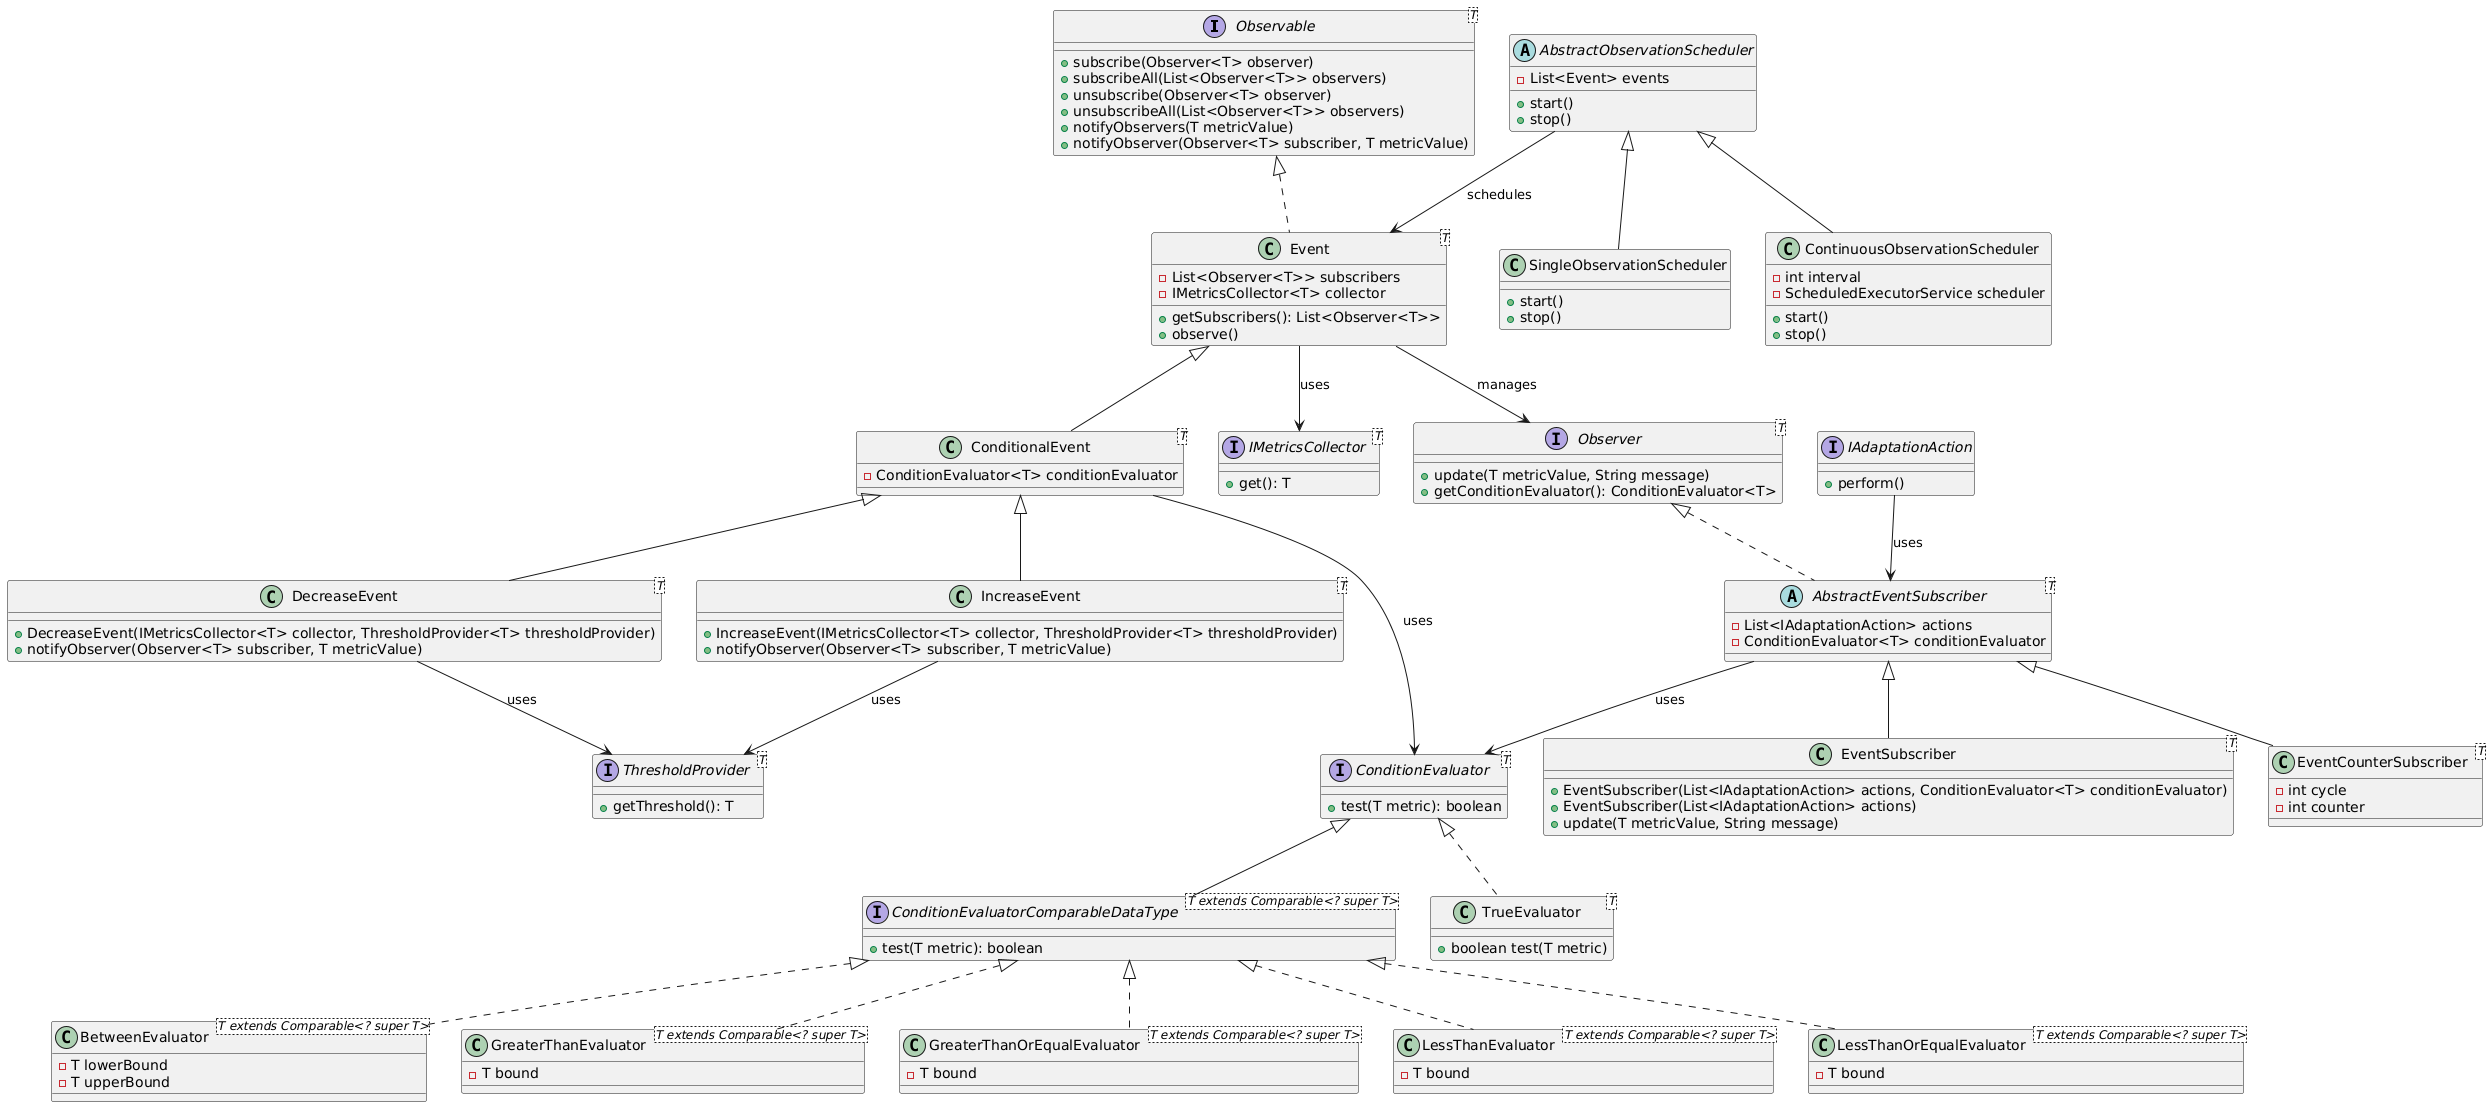

The diagram above was rendered by PlantUML. Its source (embedded in the PNG):
@startuml
' Définition des interfaces
interface Observable<T> {
    +subscribe(Observer<T> observer)
    +subscribeAll(List<Observer<T>> observers)
    +unsubscribe(Observer<T> observer)
    +unsubscribeAll(List<Observer<T>> observers)
    +notifyObservers(T metricValue)
    +notifyObserver(Observer<T> subscriber, T metricValue)
}

interface Observer<T> {
    +update(T metricValue, String message)
    +getConditionEvaluator(): ConditionEvaluator<T>
}

interface ConditionEvaluator<T> {
    +test(T metric): boolean
}

interface ConditionEvaluatorComparableDataType<T extends Comparable<? super T>> extends ConditionEvaluator<T> {
    +test(T metric): boolean
}

interface IAdaptationAction {
    +perform()
}

interface IMetricsCollector<T> {
    +get(): T
}

interface ThresholdProvider<T> {
    +getThreshold(): T
}

' Définition des classes
class Event<T> implements Observable<T> {
    -List<Observer<T>> subscribers
    -IMetricsCollector<T> collector
    +getSubscribers(): List<Observer<T>>
    +observe()
}

class ConditionalEvent<T> extends Event<T> {
    -ConditionEvaluator<T> conditionEvaluator
}

class IncreaseEvent<T> extends ConditionalEvent<T> {
    + IncreaseEvent(IMetricsCollector<T> collector, ThresholdProvider<T> thresholdProvider)
    + notifyObserver(Observer<T> subscriber, T metricValue)
}

class DecreaseEvent<T> extends ConditionalEvent<T> {
    + DecreaseEvent(IMetricsCollector<T> collector, ThresholdProvider<T> thresholdProvider)
    + notifyObserver(Observer<T> subscriber, T metricValue)
}

abstract class AbstractObservationScheduler {
    -List<Event> events
    +start()
    +stop()
}

class ContinuousObservationScheduler extends AbstractObservationScheduler {
    -int interval
    -ScheduledExecutorService scheduler
    +start()
    +stop()
}

class SingleObservationScheduler extends AbstractObservationScheduler {
    +start()
    +stop()
}

abstract class AbstractEventSubscriber<T> implements Observer<T> {
    -List<IAdaptationAction> actions
    -ConditionEvaluator<T> conditionEvaluator
}
class EventSubscriber<T> extends AbstractEventSubscriber<T> {
    + EventSubscriber(List<IAdaptationAction> actions, ConditionEvaluator<T> conditionEvaluator)
    + EventSubscriber(List<IAdaptationAction> actions)
    + update(T metricValue, String message)
}

class EventCounterSubscriber<T> extends AbstractEventSubscriber<T> {
    -int cycle
    -int counter
}

class BetweenEvaluator<T extends Comparable<? super T>> implements ConditionEvaluatorComparableDataType<T> {
    -T lowerBound
    -T upperBound
}

class GreaterThanEvaluator<T extends Comparable<? super T>> implements ConditionEvaluatorComparableDataType<T> {
    -T bound
}

class GreaterThanOrEqualEvaluator<T extends Comparable<? super T>> implements ConditionEvaluatorComparableDataType<T> {
    -T bound
}

class LessThanEvaluator<T extends Comparable<? super T>> implements ConditionEvaluatorComparableDataType<T> {
    -T bound
}

class LessThanOrEqualEvaluator<T extends Comparable<? super T>> implements ConditionEvaluatorComparableDataType<T> {
    -T bound
}

class TrueEvaluator<T> implements ConditionEvaluator<T> {
    + boolean test(T metric)
}


Event --> Observer : manages
Event --> IMetricsCollector : uses
IAdaptationAction --> AbstractEventSubscriber : uses
AbstractEventSubscriber --> ConditionEvaluator : uses
IncreaseEvent --> ThresholdProvider : uses
DecreaseEvent --> ThresholdProvider : uses
ConditionalEvent --> ConditionEvaluator : uses
AbstractObservationScheduler --> Event : schedules
@enduml